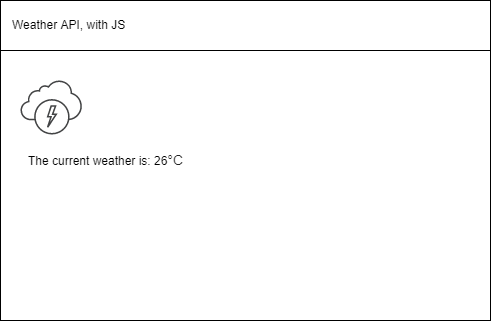

The diagram above was exported from draw.io. Its source (the exported page's mxGraphModel, read from the mxfile embedded in the PNG):
<mxGraphModel dx="594" dy="569" grid="1" gridSize="10" guides="1" tooltips="1" connect="1" arrows="1" fold="1" page="1" pageScale="1" pageWidth="827" pageHeight="1169" math="0" shadow="0">
  <root>
    <mxCell id="0" />
    <mxCell id="1" parent="0" />
    <mxCell id="2" value="" style="rounded=0;whiteSpace=wrap;html=1;" vertex="1" parent="1">
      <mxGeometry x="40" y="40" width="490" height="320" as="geometry" />
    </mxCell>
    <mxCell id="3" value="&amp;nbsp; &amp;nbsp;Weather API, with JS" style="rounded=0;whiteSpace=wrap;html=1;align=left;" vertex="1" parent="1">
      <mxGeometry x="40" y="40" width="490" height="50" as="geometry" />
    </mxCell>
    <mxCell id="5" value="The current weather is: 26&lt;span style=&quot;color: rgba(0 , 0 , 0 , 0.87) ; font-family: &amp;#34;helvetica&amp;#34; , &amp;#34;arial&amp;#34; , sans-serif ; font-size: 14px&quot;&gt;°C&lt;/span&gt;" style="text;html=1;align=center;verticalAlign=middle;resizable=0;points=[];autosize=1;strokeColor=none;fillColor=none;" vertex="1" parent="1">
      <mxGeometry x="60" y="190" width="170" height="20" as="geometry" />
    </mxCell>
    <mxCell id="7" value="" style="sketch=0;pointerEvents=1;shadow=0;dashed=0;html=1;strokeColor=none;fillColor=#434445;aspect=fixed;labelPosition=center;verticalLabelPosition=bottom;verticalAlign=top;align=center;outlineConnect=0;shape=mxgraph.vvd.service_provider_cloud_environment;" vertex="1" parent="1">
      <mxGeometry x="60" y="120" width="61.36" height="54" as="geometry" />
    </mxCell>
  </root>
</mxGraphModel>